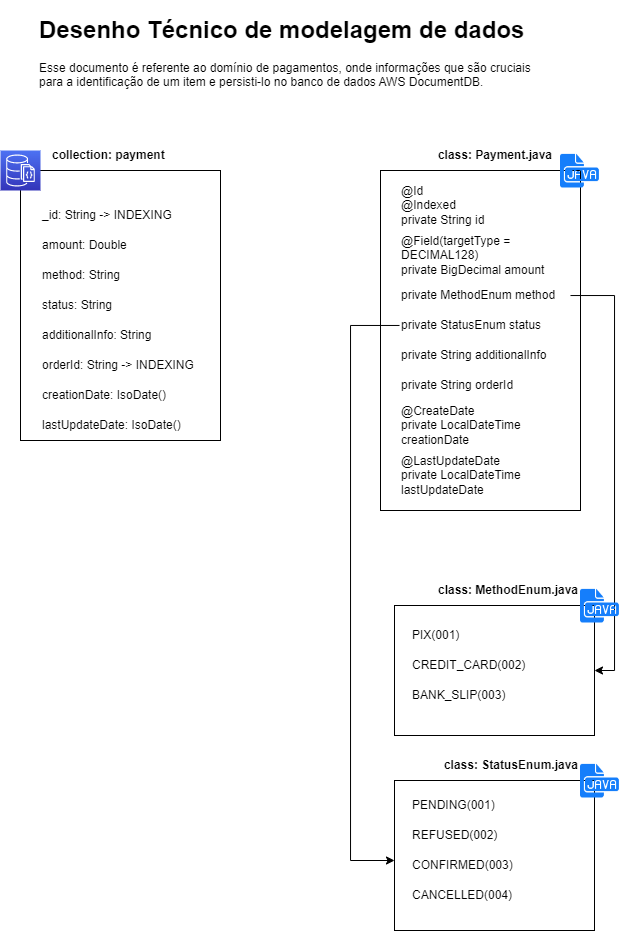

The diagram above was exported from draw.io. Its source (the exported page's mxGraphModel, read from the mxfile embedded in the PNG):
<mxGraphModel dx="869" dy="448" grid="1" gridSize="10" guides="1" tooltips="1" connect="1" arrows="1" fold="1" page="1" pageScale="1" pageWidth="827" pageHeight="1169" math="0" shadow="0">
  <root>
    <mxCell id="0" />
    <mxCell id="1" parent="0" />
    <mxCell id="80Zvu_dTbVzlvFRg75TC-1" value="" style="rounded=0;whiteSpace=wrap;html=1;" vertex="1" parent="1">
      <mxGeometry x="514" y="615" width="200" height="130" as="geometry" />
    </mxCell>
    <mxCell id="80Zvu_dTbVzlvFRg75TC-2" value="" style="rounded=0;whiteSpace=wrap;html=1;" vertex="1" parent="1">
      <mxGeometry x="500" y="180" width="200" height="340" as="geometry" />
    </mxCell>
    <mxCell id="80Zvu_dTbVzlvFRg75TC-3" value="" style="rounded=0;whiteSpace=wrap;html=1;" vertex="1" parent="1">
      <mxGeometry x="140" y="180" width="200" height="270" as="geometry" />
    </mxCell>
    <mxCell id="80Zvu_dTbVzlvFRg75TC-4" value="" style="sketch=0;points=[[0,0,0],[0.25,0,0],[0.5,0,0],[0.75,0,0],[1,0,0],[0,1,0],[0.25,1,0],[0.5,1,0],[0.75,1,0],[1,1,0],[0,0.25,0],[0,0.5,0],[0,0.75,0],[1,0.25,0],[1,0.5,0],[1,0.75,0]];outlineConnect=0;fontColor=#232F3E;gradientColor=#4D72F3;gradientDirection=north;fillColor=#3334B9;strokeColor=#ffffff;dashed=0;verticalLabelPosition=bottom;verticalAlign=top;align=center;html=1;fontSize=12;fontStyle=0;aspect=fixed;shape=mxgraph.aws4.resourceIcon;resIcon=mxgraph.aws4.documentdb_with_mongodb_compatibility;" vertex="1" parent="1">
      <mxGeometry x="120" y="160" width="40" height="40" as="geometry" />
    </mxCell>
    <mxCell id="80Zvu_dTbVzlvFRg75TC-5" value="&lt;h1&gt;Desenho Técnico de modelagem de dados&lt;/h1&gt;&lt;p&gt;Esse documento é referente ao domínio de pagamentos, onde informações que são cruciais para a identificação de um item e persisti-lo no banco de dados AWS DocumentDB.&amp;nbsp;&lt;/p&gt;" style="text;html=1;strokeColor=none;fillColor=none;spacing=5;spacingTop=-20;whiteSpace=wrap;overflow=hidden;rounded=0;" vertex="1" parent="1">
      <mxGeometry x="154" y="20" width="520" height="120" as="geometry" />
    </mxCell>
    <mxCell id="80Zvu_dTbVzlvFRg75TC-6" value="_id: String -&amp;gt; INDEXING" style="text;html=1;strokeColor=none;fillColor=none;align=left;verticalAlign=middle;whiteSpace=wrap;rounded=0;" vertex="1" parent="1">
      <mxGeometry x="160" y="210" width="140" height="30" as="geometry" />
    </mxCell>
    <mxCell id="80Zvu_dTbVzlvFRg75TC-7" value="amount: Double" style="text;html=1;strokeColor=none;fillColor=none;align=left;verticalAlign=middle;whiteSpace=wrap;rounded=0;" vertex="1" parent="1">
      <mxGeometry x="160" y="240" width="140" height="30" as="geometry" />
    </mxCell>
    <mxCell id="80Zvu_dTbVzlvFRg75TC-8" value="method: String" style="text;html=1;strokeColor=none;fillColor=none;align=left;verticalAlign=middle;whiteSpace=wrap;rounded=0;" vertex="1" parent="1">
      <mxGeometry x="160" y="270" width="140" height="30" as="geometry" />
    </mxCell>
    <mxCell id="80Zvu_dTbVzlvFRg75TC-13" value="status: String" style="text;html=1;strokeColor=none;fillColor=none;align=left;verticalAlign=middle;whiteSpace=wrap;rounded=0;" vertex="1" parent="1">
      <mxGeometry x="160" y="300" width="140" height="30" as="geometry" />
    </mxCell>
    <mxCell id="80Zvu_dTbVzlvFRg75TC-14" value="additionalInfo: String" style="text;html=1;strokeColor=none;fillColor=none;align=left;verticalAlign=middle;whiteSpace=wrap;rounded=0;" vertex="1" parent="1">
      <mxGeometry x="160" y="330" width="140" height="30" as="geometry" />
    </mxCell>
    <mxCell id="80Zvu_dTbVzlvFRg75TC-15" value="creationDate: IsoDate()" style="text;html=1;strokeColor=none;fillColor=none;align=left;verticalAlign=middle;whiteSpace=wrap;rounded=0;" vertex="1" parent="1">
      <mxGeometry x="160" y="390" width="140" height="30" as="geometry" />
    </mxCell>
    <mxCell id="80Zvu_dTbVzlvFRg75TC-16" value="lastUpdateDate: IsoDate()" style="text;html=1;strokeColor=none;fillColor=none;align=left;verticalAlign=middle;whiteSpace=wrap;rounded=0;" vertex="1" parent="1">
      <mxGeometry x="160" y="420" width="146" height="30" as="geometry" />
    </mxCell>
    <mxCell id="80Zvu_dTbVzlvFRg75TC-17" value="@Id&lt;br&gt;@Indexed&lt;br&gt;private String id" style="text;html=1;strokeColor=none;fillColor=none;align=left;verticalAlign=middle;whiteSpace=wrap;rounded=0;" vertex="1" parent="1">
      <mxGeometry x="519" y="200" width="140" height="30" as="geometry" />
    </mxCell>
    <mxCell id="80Zvu_dTbVzlvFRg75TC-18" value="&lt;pre style=&quot;margin-top: 0px; margin-bottom: 0px; padding: var(--su12); border: 0px; font-variant-numeric: inherit; font-variant-east-asian: inherit; font-stretch: inherit; line-height: var(--lh-md); font-family: var(--ff-mono); vertical-align: baseline; box-sizing: inherit; width: auto; max-height: 600px; overflow: auto; background-color: var(--highlight-bg); border-radius: var(--br-md); --_cb-line-numbers-bg:var(--black-050); color: var(--highlight-color); overflow-wrap: normal;&quot; class=&quot;default s-code-block&quot;&gt;&lt;/pre&gt;private String orderId" style="text;html=1;strokeColor=none;fillColor=none;align=left;verticalAlign=middle;whiteSpace=wrap;rounded=0;" vertex="1" parent="1">
      <mxGeometry x="519" y="380" width="181" height="30" as="geometry" />
    </mxCell>
    <mxCell id="80Zvu_dTbVzlvFRg75TC-19" value="@Field(targetType = DECIMAL128)&lt;br&gt;private BigDecimal amount" style="text;html=1;strokeColor=none;fillColor=none;align=left;verticalAlign=middle;whiteSpace=wrap;rounded=0;" vertex="1" parent="1">
      <mxGeometry x="519" y="250" width="151" height="30" as="geometry" />
    </mxCell>
    <mxCell id="80Zvu_dTbVzlvFRg75TC-35" style="edgeStyle=orthogonalEdgeStyle;rounded=0;orthogonalLoop=1;jettySize=auto;html=1;entryX=1;entryY=0.5;entryDx=0;entryDy=0;" edge="1" parent="1" source="80Zvu_dTbVzlvFRg75TC-22" target="80Zvu_dTbVzlvFRg75TC-1">
      <mxGeometry relative="1" as="geometry">
        <Array as="points">
          <mxPoint x="734" y="305" />
          <mxPoint x="734" y="680" />
        </Array>
      </mxGeometry>
    </mxCell>
    <mxCell id="80Zvu_dTbVzlvFRg75TC-22" value="private MethodEnum method" style="text;html=1;strokeColor=none;fillColor=none;align=left;verticalAlign=middle;whiteSpace=wrap;rounded=0;" vertex="1" parent="1">
      <mxGeometry x="519" y="290" width="171" height="30" as="geometry" />
    </mxCell>
    <mxCell id="80Zvu_dTbVzlvFRg75TC-23" value="private String additionalInfo" style="text;html=1;strokeColor=none;fillColor=none;align=left;verticalAlign=middle;whiteSpace=wrap;rounded=0;" vertex="1" parent="1">
      <mxGeometry x="519" y="350" width="151" height="30" as="geometry" />
    </mxCell>
    <mxCell id="80Zvu_dTbVzlvFRg75TC-24" value="@CreateDate&lt;br&gt;private LocalDateTime creationDate" style="text;html=1;strokeColor=none;fillColor=none;align=left;verticalAlign=middle;whiteSpace=wrap;rounded=0;" vertex="1" parent="1">
      <mxGeometry x="519" y="420" width="140" height="30" as="geometry" />
    </mxCell>
    <mxCell id="80Zvu_dTbVzlvFRg75TC-25" value="@LastUpdateDate&lt;br&gt;private LocalDateTime lastUpdateDate" style="text;html=1;strokeColor=none;fillColor=none;align=left;verticalAlign=middle;whiteSpace=wrap;rounded=0;" vertex="1" parent="1">
      <mxGeometry x="519" y="470" width="146" height="30" as="geometry" />
    </mxCell>
    <mxCell id="80Zvu_dTbVzlvFRg75TC-26" value="" style="shape=image;html=1;verticalAlign=top;verticalLabelPosition=bottom;labelBackgroundColor=#ffffff;imageAspect=0;aspect=fixed;image=https://cdn1.iconfinder.com/data/icons/hawcons/32/700036-icon-78-document-file-java-128.png" vertex="1" parent="1">
      <mxGeometry x="680" y="160" width="40" height="40" as="geometry" />
    </mxCell>
    <mxCell id="80Zvu_dTbVzlvFRg75TC-27" value="&lt;b&gt;collection: payment&lt;/b&gt;" style="text;html=1;strokeColor=none;fillColor=none;align=left;verticalAlign=middle;whiteSpace=wrap;rounded=0;" vertex="1" parent="1">
      <mxGeometry x="170" y="150" width="140" height="30" as="geometry" />
    </mxCell>
    <mxCell id="80Zvu_dTbVzlvFRg75TC-28" value="&lt;b&gt;class: Payment.java&lt;/b&gt;" style="text;html=1;strokeColor=none;fillColor=none;align=right;verticalAlign=middle;whiteSpace=wrap;rounded=0;" vertex="1" parent="1">
      <mxGeometry x="534" y="150" width="140" height="30" as="geometry" />
    </mxCell>
    <mxCell id="80Zvu_dTbVzlvFRg75TC-29" value="" style="shape=image;html=1;verticalAlign=top;verticalLabelPosition=bottom;labelBackgroundColor=#ffffff;imageAspect=0;aspect=fixed;image=https://cdn1.iconfinder.com/data/icons/hawcons/32/700036-icon-78-document-file-java-128.png" vertex="1" parent="1">
      <mxGeometry x="700" y="595" width="40" height="40" as="geometry" />
    </mxCell>
    <mxCell id="80Zvu_dTbVzlvFRg75TC-30" value="PIX(001)" style="text;html=1;strokeColor=none;fillColor=none;align=left;verticalAlign=middle;whiteSpace=wrap;rounded=0;" vertex="1" parent="1">
      <mxGeometry x="530" y="630" width="140" height="30" as="geometry" />
    </mxCell>
    <mxCell id="80Zvu_dTbVzlvFRg75TC-31" value="CREDIT_CARD(002)" style="text;html=1;strokeColor=none;fillColor=none;align=left;verticalAlign=middle;whiteSpace=wrap;rounded=0;" vertex="1" parent="1">
      <mxGeometry x="530" y="660" width="140" height="30" as="geometry" />
    </mxCell>
    <mxCell id="80Zvu_dTbVzlvFRg75TC-32" value="&lt;b&gt;class: MethodEnum.java&lt;/b&gt;" style="text;html=1;strokeColor=none;fillColor=none;align=right;verticalAlign=middle;whiteSpace=wrap;rounded=0;" vertex="1" parent="1">
      <mxGeometry x="540" y="585" width="160" height="30" as="geometry" />
    </mxCell>
    <mxCell id="80Zvu_dTbVzlvFRg75TC-33" value="orderId: String -&amp;gt; INDEXING" style="text;html=1;strokeColor=none;fillColor=none;align=left;verticalAlign=middle;whiteSpace=wrap;rounded=0;" vertex="1" parent="1">
      <mxGeometry x="160" y="360" width="160" height="30" as="geometry" />
    </mxCell>
    <mxCell id="80Zvu_dTbVzlvFRg75TC-39" style="edgeStyle=orthogonalEdgeStyle;rounded=0;orthogonalLoop=1;jettySize=auto;html=1;" edge="1" parent="1" source="80Zvu_dTbVzlvFRg75TC-34" target="80Zvu_dTbVzlvFRg75TC-36">
      <mxGeometry relative="1" as="geometry">
        <mxPoint x="430" y="870" as="targetPoint" />
        <Array as="points">
          <mxPoint x="470" y="335" />
          <mxPoint x="470" y="870" />
        </Array>
      </mxGeometry>
    </mxCell>
    <mxCell id="80Zvu_dTbVzlvFRg75TC-34" value="private StatusEnum status" style="text;html=1;strokeColor=none;fillColor=none;align=left;verticalAlign=middle;whiteSpace=wrap;rounded=0;" vertex="1" parent="1">
      <mxGeometry x="519" y="320" width="171" height="30" as="geometry" />
    </mxCell>
    <mxCell id="80Zvu_dTbVzlvFRg75TC-36" value="" style="rounded=0;whiteSpace=wrap;html=1;" vertex="1" parent="1">
      <mxGeometry x="514" y="790" width="200" height="150" as="geometry" />
    </mxCell>
    <mxCell id="80Zvu_dTbVzlvFRg75TC-37" value="" style="shape=image;html=1;verticalAlign=top;verticalLabelPosition=bottom;labelBackgroundColor=#ffffff;imageAspect=0;aspect=fixed;image=https://cdn1.iconfinder.com/data/icons/hawcons/32/700036-icon-78-document-file-java-128.png" vertex="1" parent="1">
      <mxGeometry x="700" y="770" width="40" height="40" as="geometry" />
    </mxCell>
    <mxCell id="80Zvu_dTbVzlvFRg75TC-38" value="&lt;b&gt;class: StatusEnum.java&lt;/b&gt;" style="text;html=1;strokeColor=none;fillColor=none;align=right;verticalAlign=middle;whiteSpace=wrap;rounded=0;" vertex="1" parent="1">
      <mxGeometry x="540" y="760" width="160" height="30" as="geometry" />
    </mxCell>
    <mxCell id="80Zvu_dTbVzlvFRg75TC-40" value="BANK_SLIP(003)" style="text;html=1;strokeColor=none;fillColor=none;align=left;verticalAlign=middle;whiteSpace=wrap;rounded=0;" vertex="1" parent="1">
      <mxGeometry x="530" y="690" width="140" height="30" as="geometry" />
    </mxCell>
    <mxCell id="80Zvu_dTbVzlvFRg75TC-41" value="PENDING(001)" style="text;html=1;strokeColor=none;fillColor=none;align=left;verticalAlign=middle;whiteSpace=wrap;rounded=0;" vertex="1" parent="1">
      <mxGeometry x="530" y="800" width="140" height="30" as="geometry" />
    </mxCell>
    <mxCell id="80Zvu_dTbVzlvFRg75TC-42" value="REFUSED(002)" style="text;html=1;strokeColor=none;fillColor=none;align=left;verticalAlign=middle;whiteSpace=wrap;rounded=0;" vertex="1" parent="1">
      <mxGeometry x="530" y="830" width="140" height="30" as="geometry" />
    </mxCell>
    <mxCell id="80Zvu_dTbVzlvFRg75TC-43" value="CONFIRMED(003)" style="text;html=1;strokeColor=none;fillColor=none;align=left;verticalAlign=middle;whiteSpace=wrap;rounded=0;" vertex="1" parent="1">
      <mxGeometry x="530" y="860" width="140" height="30" as="geometry" />
    </mxCell>
    <mxCell id="80Zvu_dTbVzlvFRg75TC-44" value="CANCELLED(004)" style="text;html=1;strokeColor=none;fillColor=none;align=left;verticalAlign=middle;whiteSpace=wrap;rounded=0;" vertex="1" parent="1">
      <mxGeometry x="530" y="890" width="140" height="30" as="geometry" />
    </mxCell>
  </root>
</mxGraphModel>